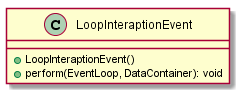

The diagram above was rendered by PlantUML. Its source (embedded in the PNG):
@startuml

    class LoopInteraptionEvent {
        +LoopInteraptionEvent()
        +perform(EventLoop, DataContainer): void
    }

@enduml